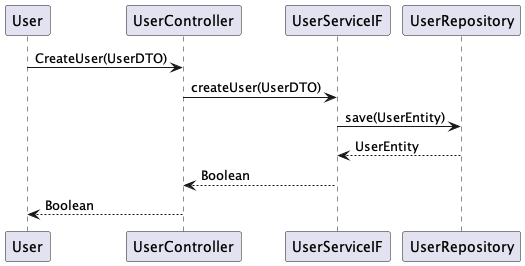

The diagram above was rendered by PlantUML. Its source (embedded in the PNG):
@startuml
participant User
participant UserController
participant UserServiceIF
participant UserRepository

User -> UserController: CreateUser(UserDTO)
UserController -> UserServiceIF: createUser(UserDTO)
UserServiceIF -> UserRepository: save(UserEntity)
UserRepository --> UserServiceIF: UserEntity
UserServiceIF --> UserController: Boolean
UserController --> User: Boolean
@enduml